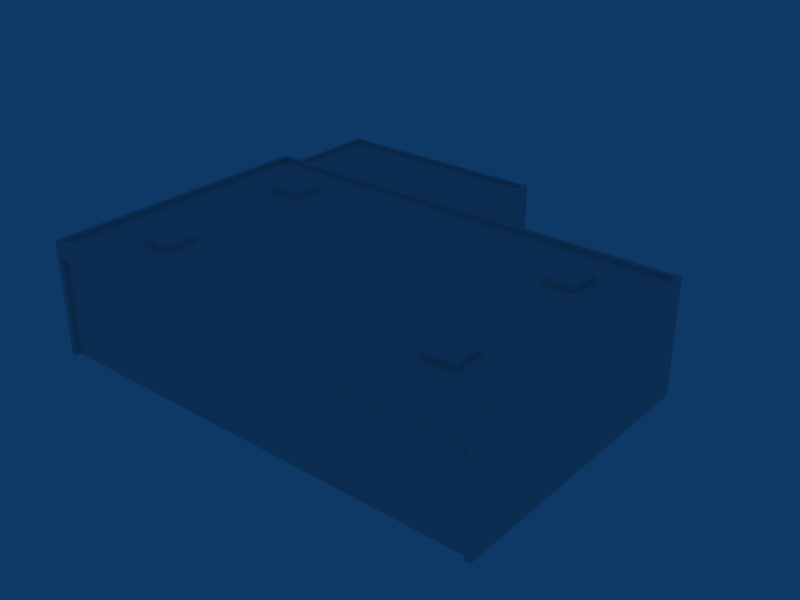 # Source: ebaw_building_ref_003.blend  (saved by Blender 2.79.0; exported with 4.5.12 LTS)
import bpy
from mathutils import Matrix  # noqa: F401  (used for matrix-valued properties, if any)

bpy.ops.wm.read_factory_settings(use_empty=True)
scene = bpy.context.scene
scene.name = 'Scene'

# ---- collections
col_collection_1 = bpy.data.collections.new('Collection 1'); scene.collection.children.link(col_collection_1)
col_collection_20 = bpy.data.collections.new('Collection 20'); scene.collection.children.link(col_collection_20)
col_collection_20.hide_render = True
col_collection_20.hide_viewport = True

# ---- materials (node trees are filled in below, after node groups)
mat_material = bpy.data.materials.new('Material')
mat_material.alpha_threshold = 0.0
mat_material.preview_render_type = 'FLAT'
mat_material.roughness = 0.5

# ---- material node trees

# ---- world
world_world = bpy.data.worlds.new('World'); scene.world = world_world
world_world.color = (0.05656, 0.2208, 0.4)
world_world.use_sun_shadow = False
world_world.sun_shadow_jitter_overblur = 0.0
world_world.cycles.sampling_method = 'NONE'
world_world.cycles.sample_map_resolution = 256

# ---- meshes
me_cube_001 = bpy.data.meshes.new('Cube.001')
me_cube_001.from_pydata([(-12.31, -5.144, 8.6), (-12.31, 5.959, 8.6), (12.31, -5.144, 8.6), (12.31, 5.959, 8.6), (-12.31, -7.944, 8.6), (-12.31, 8.759, 8.6), (12.31, -7.944, 8.6), (12.31, 8.759, 8.6), (-15.11, -7.944, 8.6), (-15.11, 8.759, 8.6), (15.11, -7.944, 8.6), (15.11, 8.759, 8.6), (-15.11, -5.144, 8.6), (-15.11, 5.959, 8.6), (15.11, -5.144, 8.6), (15.11, 5.959, 8.6), (-12.31, -5.144, 9.1), (-12.31, 5.959, 9.1), (12.31, -5.144, 9.1), (12.31, 5.959, 9.1), (-12.31, -7.944, 9.1), (-12.31, 8.759, 9.1), (12.31, -7.944, 9.1), (12.31, 8.759, 9.1), (-15.11, -7.944, 9.1), (-15.11, 8.759, 9.1), (15.11, -7.944, 9.1), (15.11, 8.759, 9.1), (-15.11, -5.144, 9.1), (-15.11, 5.959, 9.1), (15.11, -5.144, 9.1), (15.11, 5.959, 9.1), (0.0, 12.5, -1.0), (-20.0, 12.5, -1.0), (9.537e-06, 12.5, 8.0), (-20.0, 12.5, 8.0), (-20.0, 22.5, 8.0), (1.216e-05, 22.5, 8.0), (-20.0, 22.5, -1.0), (2.623e-06, 22.5, -1.0), (-19.7, 22.2, 8.0), (-0.2958, 22.2, 8.0), (-0.2958, 12.8, 8.0), (-19.7, 12.8, 8.0), (-19.7, 12.8, 7.7), (-0.2958, 12.8, 7.7), (-19.7, 22.2, 7.7), (-0.2958, 22.2, 7.7), (-20.0, -12.5, 9.0), (20.0, -12.5, 9.0), (-20.0, -12.5, -1.0), (20.0, -12.5, -1.0), (-20.0, -12.5, 7.5), (20.0, -12.5, 7.5), (-19.5, -12.5, 9.0), (19.5, -12.5, 9.0), (-19.5, -12.5, -1.0), (19.5, -12.5, -1.0), (-19.5, -12.5, 7.5), (19.5, -12.5, 7.5), (20.0, 12.5, -1.0), (20.0, 12.5, 9.0), (-20.0, 12.5, 9.0), (19.6, 12.1, 9.0), (-19.6, 12.1, 9.0), (-19.6, -12.1, 9.0), (19.6, -12.1, 9.0), (19.6, -12.1, 8.6), (19.6, 12.1, 8.6), (-19.6, -12.1, 8.6), (-19.6, 12.1, 8.6), (-19.5, -12.1, 7.5), (19.5, -12.1, 7.5), (-19.5, -12.1, -1.0), (19.5, -12.1, -1.0)], [], [(16, 28, 24, 20), (25, 29, 17, 21), (26, 30, 18, 22), (19, 31, 27, 23), (0, 16, 20, 4), (21, 17, 1, 5), (22, 18, 2, 6), (3, 19, 23, 7), (4, 20, 24, 8), (25, 21, 5, 9), (26, 22, 6, 10), (7, 23, 27, 11), (8, 24, 28, 12), (29, 25, 9, 13), (30, 26, 10, 14), (11, 27, 31, 15), (16, 0, 12, 28), (13, 1, 17, 29), (14, 2, 18, 30), (19, 3, 15, 31), (35, 36, 38, 33), (32, 39, 37, 34), (38, 36, 37, 39), (37, 36, 40, 41), (34, 37, 41, 42), (36, 35, 43, 40), (35, 34, 42, 43), (43, 42, 45, 44), (40, 43, 44, 46), (42, 41, 47, 45), (41, 40, 46, 47), (45, 47, 46, 44), (54, 48, 52, 58), (58, 59, 55, 54), (59, 53, 49, 55), (50, 56, 58, 52), (57, 51, 53, 59), (60, 61, 49, 51), (50, 48, 62, 33), (61, 60, 33, 62), (61, 62, 64, 63), (62, 48, 65, 64), (48, 49, 66, 65), (49, 61, 63, 66), (66, 63, 68, 67), (65, 66, 67, 69), (64, 65, 69, 70), (63, 64, 70, 68), (68, 70, 69, 67), (59, 58, 71, 72), (58, 56, 73, 71), (57, 59, 72, 74), (71, 73, 74, 72)])
_uv = me_cube_001.uv_layers.new(name='UVTex')
_uv.uv.foreach_set('vector', [0.1865, 0.6543, 0.127, 0.6543, 0.127, 0.6309, 0.1865, 0.6309, 0.127, 0.6309, 0.127, 0.6543, 0.1865, 0.6543, 0.1865, 0.6309, 0.127, 0.6309, 0.127, 0.6543, 0.1865, 0.6543, 0.1865, 0.6309, 0.1865, 0.6543, 0.127, 0.6543, 0.127, 0.6309, 0.1865, 0.6309, 0.1865, 0.6543, 0.1865, 0.6543, 0.1865, 0.6309, 0.1865, 0.6309, 0.1865, 0.6309, 0.1865, 0.6543, 0.1865, 0.6543, 0.1865, 0.6309, 0.1865, 0.6309, 0.1865, 0.6543, 0.1865, 0.6543, 0.1865, 0.6309, 0.1865, 0.6543, 0.1865, 0.6543, 0.1865, 0.6309, 0.1865, 0.6309, 0.1865, 0.6309, 0.1865, 0.6309, 0.127, 0.6309, 0.127, 0.6309, 0.127, 0.6309, 0.1865, 0.6309, 0.1865, 0.6309, 0.127, 0.6309, 0.127, 0.6309, 0.1865, 0.6309, 0.1865, 0.6309, 0.127, 0.6309, 0.1865, 0.6309, 0.1865, 0.6309, 0.127, 0.6309, 0.127, 0.6309, 0.127, 0.6309, 0.127, 0.6309, 0.127, 0.6543, 0.127, 0.6543, 0.127, 0.6543, 0.127, 0.6309, 0.127, 0.6309, 0.127, 0.6543, 0.127, 0.6543, 0.127, 0.6309, 0.127, 0.6309, 0.127, 0.6543, 0.127, 0.6309, 0.127, 0.6309, 0.127, 0.6543, 0.127, 0.6543, 0.1865, 0.6543, 0.1865, 0.6543, 0.127, 0.6543, 0.127, 0.6543, 0.127, 0.6543, 0.1865, 0.6543, 0.1865, 0.6543, 0.127, 0.6543, 0.127, 0.6543, 0.1865, 0.6543, 0.1865, 0.6543, 0.127, 0.6543, 0.1865, 0.6543, 0.1865, 0.6543, 0.127, 0.6543, 0.127, 0.6543, 0.9883, 0.5156, 0.8633, 0.5156, 0.8633, 0.2969, 0.9883, 0.2969, 0.5312, 0.01562, 0.6602, 0.01562, 0.6602, 0.2344, 0.5312, 0.2344, 0.007812, 0.2969, 0.007812, 0.5234, 0.2656, 0.5234, 0.2656, 0.2969, 0.2656, 0.5234, 0.007812, 0.5234, 0.01172, 0.5234, 0.2617, 0.5234, 0.6602, 0.2344, 0.5312, 0.2344, 0.5312, 0.2344, 0.6602, 0.2344, 0.9883, 0.5156, 0.8633, 0.5156, 0.8633, 0.5156, 0.9883, 0.5156, 0.8633, 0.5156, 0.8633, 0.5156, 0.8633, 0.5156, 0.8633, 0.5156, 0.8633, 0.5156, 0.8633, 0.5156, 0.8633, 0.5156, 0.8633, 0.5156, 0.9883, 0.5156, 0.8633, 0.5156, 0.8633, 0.5156, 0.9883, 0.5156, 0.6602, 0.2344, 0.5312, 0.2344, 0.5312, 0.2344, 0.6602, 0.2344, 0.2617, 0.5234, 0.01172, 0.5234, 0.01172, 0.5156, 0.2617, 0.5156, 0.4883, 0.8594, 0.4883, 0.9688, 0.007812, 0.9688, 0.007812, 0.8594, 0.01172, 0.2734, 0.007812, 0.2734, 0.007812, 0.2344, 0.01172, 0.2344, 0.01172, 0.2344, 0.5117, 0.2344, 0.5117, 0.2734, 0.01172, 0.2734, 0.5117, 0.2344, 0.5156, 0.2344, 0.5156, 0.2734, 0.5117, 0.2734, 0.007812, 0.01562, 0.01172, 0.01562, 0.01172, 0.2344, 0.007812, 0.2344, 0.5117, 0.01562, 0.5156, 0.01562, 0.5156, 0.2344, 0.5117, 0.2344, 0.9883, 0.01562, 0.9883, 0.2734, 0.6602, 0.2734, 0.6602, 0.01562, 0.8633, 0.2969, 0.8633, 0.5547, 0.5312, 0.5547, 0.5312, 0.2969, 0.5156, 0.5547, 0.5156, 0.2969, 0.007812, 0.2969, 0.007812, 0.5547, 0.8633, 0.5547, 0.8633, 0.5547, 0.8438, 0.5547, 0.8438, 0.5547, 0.8633, 0.5547, 0.5312, 0.5547, 0.5312, 0.5547, 0.8438, 0.5547, 0.007812, 0.2734, 0.5156, 0.2734, 0.5117, 0.2734, 0.01172, 0.2734, 0.9883, 0.2734, 0.6602, 0.2734, 0.6758, 0.2734, 0.9883, 0.2734, 0.9883, 0.2734, 0.6758, 0.2734, 0.6758, 0.2734, 0.9883, 0.2734, 0.01172, 0.2734, 0.5117, 0.2734, 0.5117, 0.2578, 0.01172, 0.2578, 0.8438, 0.5547, 0.5312, 0.5547, 0.5312, 0.5547, 0.8438, 0.5547, 0.8438, 0.5547, 0.8438, 0.5547, 0.8438, 0.5547, 0.8438, 0.5547, 0.9883, 0.8516, 0.007812, 0.8516, 0.007812, 0.5781, 0.9883, 0.5781, 0.5117, 0.2344, 0.01172, 0.2344, 0.01172, 0.2344, 0.5117, 0.2344, 0.01172, 0.2344, 0.01172, 0.01562, 0.01172, 0.01562, 0.01172, 0.2344, 0.5117, 0.01562, 0.5117, 0.2344, 0.5117, 0.2344, 0.5117, 0.01562, 0.01172, 0.2344, 0.01172, 0.01562, 0.5117, 0.01562, 0.5117, 0.2344])
me_cube_001.materials.append(mat_material)
me_cube_001.use_remesh_preserve_volume = False
me_cube_001.use_remesh_preserve_attributes = False
me_cube_001.use_mirror_vertex_groups = False
me_cube_001.update()
me_cube_017 = bpy.data.meshes.new('Cube.017')
me_cube_017.from_pydata([(0.0, 12.5, -1.0), (-20.0, 12.5, -1.0), (9.537e-06, 12.5, 8.0), (-20.0, 12.5, 8.0), (-20.0, 22.5, 8.0), (1.216e-05, 22.5, 8.0), (-20.0, 22.5, -1.0), (2.623e-06, 22.5, -1.0), (-19.7, 22.2, 8.0), (-0.2958, 22.2, 8.0), (-0.2958, 12.8, 8.0), (-19.7, 12.8, 8.0), (-19.7, 12.8, 7.7), (-0.2958, 12.8, 7.7), (-19.7, 22.2, 7.7), (-0.2958, 22.2, 7.7), (-20.0, -12.5, 9.0), (20.0, -12.5, 9.0), (-20.0, -12.5, -1.0), (20.0, -12.5, -1.0), (-20.0, -12.5, 7.5), (20.0, -12.5, 7.5), (-19.5, -12.5, 9.0), (19.5, -12.5, 9.0), (-19.5, -12.5, -1.0), (19.5, -12.5, -1.0), (-19.5, -12.5, 7.5), (19.5, -12.5, 7.5), (20.0, 12.5, -1.0), (20.0, 12.5, 9.0), (-20.0, 12.5, 9.0), (19.6, 12.1, 9.0), (-19.6, 12.1, 9.0), (-19.6, -12.1, 9.0), (19.6, -12.1, 9.0), (19.6, -12.1, 8.6), (19.6, 12.1, 8.6), (-19.6, -12.1, 8.6), (-19.6, 12.1, 8.6)], [], [(3, 4, 6, 1), (0, 7, 5, 2), (6, 4, 5, 7), (5, 4, 8, 9), (2, 5, 9, 10), (4, 3, 11, 8), (3, 2, 10, 11), (11, 10, 13, 12), (8, 11, 12, 14), (10, 9, 15, 13), (9, 8, 14, 15), (13, 15, 14, 12), (22, 16, 20, 26), (26, 27, 23, 22), (27, 21, 17, 23), (18, 24, 26, 20), (25, 19, 21, 27), (28, 29, 17, 19), (18, 16, 30, 1), (29, 28, 1, 30), (29, 30, 32, 31), (30, 16, 33, 32), (16, 17, 34, 33), (17, 29, 31, 34), (34, 31, 36, 35), (33, 34, 35, 37), (32, 33, 37, 38), (31, 32, 38, 36), (36, 38, 37, 35)])
_uv = me_cube_017.uv_layers.new(name='UVTex')
_uv.uv.foreach_set('vector', [0.03125, 0.03125, 0.03125, 0.2188, 0.2188, 0.2188, 0.2188, 0.03125, 0.03125, 0.03125, 0.03125, 0.2188, 0.2188, 0.2188, 0.2188, 0.03125, 0.03125, 0.03125, 0.03125, 0.2188, 0.2188, 0.2188, 0.2188, 0.03125, 0.03125, 0.03125, 0.03125, 0.2188, 0.2188, 0.2188, 0.2188, 0.03125, 0.03125, 0.03125, 0.03125, 0.2188, 0.2188, 0.2188, 0.2188, 0.03125, 0.03125, 0.03125, 0.03125, 0.2188, 0.2188, 0.2188, 0.2188, 0.03125, 0.03125, 0.03125, 0.03125, 0.2188, 0.2188, 0.2188, 0.2188, 0.03125, 0.03125, 0.03125, 0.03125, 0.2188, 0.2188, 0.2188, 0.2188, 0.03125, 0.03125, 0.03125, 0.03125, 0.2188, 0.2188, 0.2188, 0.2188, 0.03125, 0.03125, 0.03125, 0.03125, 0.2188, 0.2188, 0.2188, 0.2188, 0.03125, 0.03125, 0.03125, 0.03125, 0.2188, 0.2188, 0.2188, 0.2188, 0.03125, 0.7812, 0.03125, 0.7812, 0.2188, 0.9688, 0.2188, 0.9688, 0.03125, 0.5312, 0.03125, 0.7188, 0.03125, 0.7188, 0.2188, 0.5312, 0.2188, 0.5312, 0.03125, 0.7188, 0.03125, 0.7188, 0.2188, 0.5312, 0.2188, 0.5312, 0.03125, 0.7188, 0.03125, 0.7188, 0.2188, 0.5312, 0.2188, 0.5312, 0.03125, 0.7188, 0.03125, 0.7188, 0.2188, 0.5312, 0.2188, 0.5312, 0.03125, 0.7188, 0.03125, 0.7188, 0.2188, 0.5312, 0.2188, 0.2812, 0.03125, 0.4688, 0.03125, 0.4688, 0.2188, 0.2812, 0.2188, 0.2812, 0.03125, 0.4688, 0.03125, 0.4688, 0.2188, 0.2812, 0.2188, 0.2812, 0.03125, 0.4688, 0.03125, 0.4688, 0.2188, 0.2812, 0.2188, 0.2812, 0.03125, 0.4688, 0.03125, 0.4688, 0.2188, 0.2812, 0.2188, 0.2812, 0.03125, 0.4688, 0.03125, 0.4688, 0.2188, 0.2812, 0.2188, 0.2812, 0.03125, 0.4688, 0.03125, 0.4688, 0.2188, 0.2812, 0.2188, 0.2812, 0.03125, 0.4688, 0.03125, 0.4688, 0.2188, 0.2812, 0.2188, 0.2812, 0.03125, 0.4688, 0.03125, 0.4688, 0.2188, 0.2812, 0.2188, 0.2812, 0.03125, 0.4688, 0.03125, 0.4688, 0.2188, 0.2812, 0.2188, 0.2812, 0.03125, 0.4688, 0.03125, 0.4688, 0.2188, 0.2812, 0.2188, 0.2812, 0.03125, 0.4688, 0.03125, 0.4688, 0.2188, 0.2812, 0.2188, 0.03125, 0.2812, 0.2188, 0.2812, 0.2188, 0.4688, 0.03125, 0.4688])
me_cube_017.use_remesh_preserve_volume = False
me_cube_017.use_remesh_preserve_attributes = False
me_cube_017.use_mirror_vertex_groups = False
me_cube_017.update()
me_cube_016 = bpy.data.meshes.new('Cube.016')
me_cube_016.from_pydata([(-19.5, -12.5, 7.5), (-19.5, -12.5, -1.0), (-14.63, -12.5, 7.5), (-14.63, -12.5, -1.0), (-14.63, -12.7, -1.0), (-19.5, -12.7, -1.0), (-14.63, -12.7, 7.5), (-19.5, -12.7, 7.5)], [], [(1, 0, 2, 3), (3, 4, 5, 1), (0, 7, 6, 2), (7, 0, 1, 5), (4, 6, 7, 5), (3, 2, 6, 4)])
_uv = me_cube_016.uv_layers.new(name='UVTex')
_uv.uv.foreach_set('vector', [0.2188, 0.2188, 0.2188, 0.03125, 0.03125, 0.03125, 0.03125, 0.2188, 0.03125, 0.03125, 0.03125, 0.2188, 0.2188, 0.2188, 0.2188, 0.03125, 0.03125, 0.03125, 0.03125, 0.2188, 0.2188, 0.2188, 0.2188, 0.03125, 0.2188, 0.2188, 0.2188, 0.03125, 0.03125, 0.03125, 0.03125, 0.2188, 0.03125, 0.03125, 0.03125, 0.2188, 0.2188, 0.2188, 0.2188, 0.03125, 0.03125, 0.03125, 0.03125, 0.2188, 0.2188, 0.2188, 0.2188, 0.03125])
me_cube_016.use_remesh_preserve_volume = False
me_cube_016.use_remesh_preserve_attributes = False
me_cube_016.use_mirror_vertex_groups = False
me_cube_016.update()
me_cube_015 = bpy.data.meshes.new('Cube.015')
me_cube_015.from_pydata([(-14.63, -12.7, 7.5), (-9.75, -12.7, 7.5), (-14.63, -12.7, -1.0), (-9.75, -12.7, -1.0), (-9.75, -12.5, -1.0), (-14.63, -12.5, -1.0), (-9.75, -12.5, 7.5), (-14.63, -12.5, 7.5)], [], [(0, 2, 3, 1), (7, 0, 1, 6), (4, 3, 2, 5), (6, 4, 5, 7), (0, 7, 5, 2), (1, 3, 4, 6)])
_uv = me_cube_015.uv_layers.new(name='UVTex')
_uv.uv.foreach_set('vector', [0.2188, 0.2188, 0.2188, 0.03125, 0.03125, 0.03125, 0.03125, 0.2188, 0.03125, 0.03125, 0.03125, 0.2188, 0.2188, 0.2188, 0.2188, 0.03125, 0.03125, 0.03125, 0.03125, 0.2188, 0.2188, 0.2188, 0.2188, 0.03125, 0.2188, 0.2188, 0.2188, 0.03125, 0.03125, 0.03125, 0.03125, 0.2188, 0.03125, 0.03125, 0.03125, 0.2188, 0.2188, 0.2188, 0.2188, 0.03125, 0.03125, 0.03125, 0.03125, 0.2188, 0.2188, 0.2188, 0.2188, 0.03125])
me_cube_015.use_remesh_preserve_volume = False
me_cube_015.use_remesh_preserve_attributes = False
me_cube_015.use_mirror_vertex_groups = False
me_cube_015.update()
me_cube_014 = bpy.data.meshes.new('Cube.014')
me_cube_014.from_pydata([(-4.875, -12.7, 7.5), (0.0, -12.7, 7.5), (-4.875, -12.7, -1.0), (0.0, -12.7, -1.0), (-4.875, -12.5, -1.0), (-4.875, -12.5, 7.5), (0.0, -12.5, -1.0), (0.0, -12.5, 7.5)], [], [(0, 2, 3, 1), (5, 0, 1, 7), (6, 3, 2, 4), (7, 6, 4, 5), (0, 5, 4, 2), (1, 3, 6, 7)])
_uv = me_cube_014.uv_layers.new(name='UVTex')
_uv.uv.foreach_set('vector', [0.2188, 0.2188, 0.2188, 0.03125, 0.03125, 0.03125, 0.03125, 0.2188, 0.03125, 0.03125, 0.03125, 0.2188, 0.2188, 0.2188, 0.2188, 0.03125, 0.03125, 0.03125, 0.03125, 0.2188, 0.2188, 0.2188, 0.2188, 0.03125, 0.2188, 0.2188, 0.2188, 0.03125, 0.03125, 0.03125, 0.03125, 0.2188, 0.03125, 0.03125, 0.03125, 0.2188, 0.2188, 0.2188, 0.2188, 0.03125, 0.03125, 0.03125, 0.03125, 0.2188, 0.2188, 0.2188, 0.2188, 0.03125])
me_cube_014.use_remesh_preserve_volume = False
me_cube_014.use_remesh_preserve_attributes = False
me_cube_014.use_mirror_vertex_groups = False
me_cube_014.update()
me_cube_013 = bpy.data.meshes.new('Cube.013')
me_cube_013.from_pydata([(-9.75, -12.7, 7.5), (-4.875, -12.7, 7.5), (-9.75, -12.7, -1.0), (-4.875, -12.7, -1.0), (-4.875, -12.5, -1.0), (-9.75, -12.5, -1.0), (-4.875, -12.5, 7.5), (-9.75, -12.5, 7.5)], [], [(0, 2, 3, 1), (7, 0, 1, 6), (4, 3, 2, 5), (6, 4, 5, 7), (0, 7, 5, 2), (1, 3, 4, 6)])
_uv = me_cube_013.uv_layers.new(name='UVTex')
_uv.uv.foreach_set('vector', [0.2188, 0.2188, 0.2188, 0.03125, 0.03125, 0.03125, 0.03125, 0.2188, 0.03125, 0.03125, 0.03125, 0.2188, 0.2188, 0.2188, 0.2188, 0.03125, 0.03125, 0.03125, 0.03125, 0.2188, 0.2188, 0.2188, 0.2188, 0.03125, 0.2188, 0.2188, 0.2188, 0.03125, 0.03125, 0.03125, 0.03125, 0.2188, 0.03125, 0.03125, 0.03125, 0.2188, 0.2188, 0.2188, 0.2188, 0.03125, 0.03125, 0.03125, 0.03125, 0.2188, 0.2188, 0.2188, 0.2188, 0.03125])
me_cube_013.use_remesh_preserve_volume = False
me_cube_013.use_remesh_preserve_attributes = False
me_cube_013.use_mirror_vertex_groups = False
me_cube_013.update()
me_cube_012 = bpy.data.meshes.new('Cube.012')
me_cube_012.from_pydata([(0.0, -12.5, 7.5), (0.0, -12.5, -1.0), (4.875, -12.5, 7.5), (4.875, -12.5, -1.0), (0.0, -12.7, -1.0), (4.875, -12.7, -1.0), (0.0, -12.7, 7.5), (4.875, -12.7, 7.5)], [], [(3, 2, 7, 5), (0, 2, 3, 1), (5, 4, 1, 3), (2, 0, 6, 7), (4, 5, 7, 6), (0, 1, 4, 6)])
_uv = me_cube_012.uv_layers.new(name='UVTex')
_uv.uv.foreach_set('vector', [0.2188, 0.2188, 0.2188, 0.03125, 0.03125, 0.03125, 0.03125, 0.2188, 0.03125, 0.03125, 0.03125, 0.2188, 0.2188, 0.2188, 0.2188, 0.03125, 0.03125, 0.03125, 0.03125, 0.2188, 0.2188, 0.2188, 0.2188, 0.03125, 0.2188, 0.2188, 0.2188, 0.03125, 0.03125, 0.03125, 0.03125, 0.2188, 0.03125, 0.03125, 0.03125, 0.2188, 0.2188, 0.2188, 0.2188, 0.03125, 0.03125, 0.03125, 0.03125, 0.2188, 0.2188, 0.2188, 0.2188, 0.03125])
me_cube_012.use_remesh_preserve_volume = False
me_cube_012.use_remesh_preserve_attributes = False
me_cube_012.use_mirror_vertex_groups = False
me_cube_012.update()
me_cube_011 = bpy.data.meshes.new('Cube.011')
me_cube_011.from_pydata([(9.75, -12.5, 7.5), (4.875, -12.5, 7.5), (9.75, -12.5, -1.0), (4.875, -12.5, -1.0), (4.875, -12.7, -1.0), (9.75, -12.7, -1.0), (4.875, -12.7, 7.5), (9.75, -12.7, 7.5)], [], [(3, 4, 6, 1), (2, 0, 7, 5), (1, 0, 2, 3), (5, 4, 3, 2), (0, 1, 6, 7), (4, 5, 7, 6)])
_uv = me_cube_011.uv_layers.new(name='UVTex')
_uv.uv.foreach_set('vector', [0.2188, 0.2188, 0.2188, 0.03125, 0.03125, 0.03125, 0.03125, 0.2188, 0.03125, 0.03125, 0.03125, 0.2188, 0.2188, 0.2188, 0.2188, 0.03125, 0.03125, 0.03125, 0.03125, 0.2188, 0.2188, 0.2188, 0.2188, 0.03125, 0.2188, 0.2188, 0.2188, 0.03125, 0.03125, 0.03125, 0.03125, 0.2188, 0.03125, 0.03125, 0.03125, 0.2188, 0.2188, 0.2188, 0.2188, 0.03125, 0.03125, 0.03125, 0.03125, 0.2188, 0.2188, 0.2188, 0.2188, 0.03125])
me_cube_011.use_remesh_preserve_volume = False
me_cube_011.use_remesh_preserve_attributes = False
me_cube_011.use_mirror_vertex_groups = False
me_cube_011.update()
me_cube_002 = bpy.data.meshes.new('Cube.002')
me_cube_002.from_pydata([(14.63, -12.5, 7.5), (9.75, -12.5, 7.5), (14.63, -12.5, -1.0), (9.75, -12.5, -1.0), (9.75, -12.7, -1.0), (14.63, -12.7, -1.0), (9.75, -12.7, 7.5), (14.63, -12.7, 7.5)], [], [(3, 4, 6, 1), (2, 0, 7, 5), (1, 0, 2, 3), (5, 4, 3, 2), (0, 1, 6, 7), (4, 5, 7, 6)])
_uv = me_cube_002.uv_layers.new(name='UVTex')
_uv.uv.foreach_set('vector', [0.2188, 0.2188, 0.2188, 0.03125, 0.03125, 0.03125, 0.03125, 0.2188, 0.03125, 0.03125, 0.03125, 0.2188, 0.2188, 0.2188, 0.2188, 0.03125, 0.03125, 0.03125, 0.03125, 0.2188, 0.2188, 0.2188, 0.2188, 0.03125, 0.2188, 0.2188, 0.2188, 0.03125, 0.03125, 0.03125, 0.03125, 0.2188, 0.03125, 0.03125, 0.03125, 0.2188, 0.2188, 0.2188, 0.2188, 0.03125, 0.03125, 0.03125, 0.03125, 0.2188, 0.2188, 0.2188, 0.2188, 0.03125])
me_cube_002.use_remesh_preserve_volume = False
me_cube_002.use_remesh_preserve_attributes = False
me_cube_002.use_mirror_vertex_groups = False
me_cube_002.update()
me_cube = bpy.data.meshes.new('Cube')
me_cube.from_pydata([(19.5, -12.7, 7.5), (14.63, -12.7, 7.5), (19.5, -12.7, -1.0), (14.63, -12.7, -1.0), (14.63, -12.5, -1.0), (14.63, -12.5, 7.5), (19.5, -12.5, -1.0), (19.5, -12.5, 7.5)], [], [(1, 5, 4, 3), (0, 1, 3, 2), (0, 2, 6, 7), (1, 0, 7, 5), (2, 3, 4, 6), (6, 4, 5, 7)])
_uv = me_cube.uv_layers.new(name='UVTex')
_uv.uv.foreach_set('vector', [0.2188, 0.2188, 0.2188, 0.03125, 0.03125, 0.03125, 0.03125, 0.2188, 0.03125, 0.03125, 0.03125, 0.2188, 0.2188, 0.2188, 0.2188, 0.03125, 0.03125, 0.03125, 0.03125, 0.2188, 0.2188, 0.2188, 0.2188, 0.03125, 0.2188, 0.2188, 0.2188, 0.03125, 0.03125, 0.03125, 0.03125, 0.2188, 0.03125, 0.03125, 0.03125, 0.2188, 0.2188, 0.2188, 0.2188, 0.03125, 0.03125, 0.03125, 0.03125, 0.2188, 0.2188, 0.2188, 0.2188, 0.03125])
me_cube.use_remesh_preserve_volume = False
me_cube.use_remesh_preserve_attributes = False
me_cube.use_mirror_vertex_groups = False
me_cube.update()

# ---- objects
ob_building = bpy.data.objects.new('Building', me_cube_001)
ob_building_001 = bpy.data.objects.new('Building.001', me_cube_017)
ob_doorl1_001 = bpy.data.objects.new('DoorL1.001', me_cube_016)
ob_doorl2_001 = bpy.data.objects.new('DoorL2.001', me_cube_015)
ob_doorl4_001 = bpy.data.objects.new('DoorL4.001', me_cube_014)
ob_doorl3_001 = bpy.data.objects.new('DoorL3.001', me_cube_013)
ob_doorr4_001 = bpy.data.objects.new('DoorR4.001', me_cube_012)
ob_doorr3_001 = bpy.data.objects.new('DoorR3.001', me_cube_011)
ob_doorr2_001 = bpy.data.objects.new('DoorR2.001', me_cube_002)
ob_doorr1_001 = bpy.data.objects.new('DoorR1.001', me_cube)

# ---- transforms, parenting, visibility, modifiers, constraints
ob_building.location = (0.0, 0.0, 1.0)
ob_building.lock_rotations_4d = False
ob_building.empty_display_type = 'ARROWS'
ob_building.lineart.crease_threshold = 0.0
ob_building_001.location = (0.0, 0.0, 1.0)
ob_building_001.lock_rotations_4d = False
ob_building_001.empty_display_type = 'ARROWS'
ob_building_001.lineart.crease_threshold = 0.0
ob_doorl1_001.location = (0.0, 0.0, 1.0)
ob_doorl1_001.lock_rotations_4d = False
ob_doorl1_001.empty_display_type = 'ARROWS'
ob_doorl1_001.lineart.crease_threshold = 0.0
ob_doorl2_001.location = (0.0, -0.2, 1.0)
ob_doorl2_001.lock_rotations_4d = False
ob_doorl2_001.empty_display_type = 'ARROWS'
ob_doorl2_001.lineart.crease_threshold = 0.0
ob_doorl4_001.location = (0.0, -0.2, 1.0)
ob_doorl4_001.lock_rotations_4d = False
ob_doorl4_001.empty_display_type = 'ARROWS'
ob_doorl4_001.lineart.crease_threshold = 0.0
ob_doorl3_001.location = (0.0, 0.0, 1.0)
ob_doorl3_001.lock_rotations_4d = False
ob_doorl3_001.empty_display_type = 'ARROWS'
ob_doorl3_001.lineart.crease_threshold = 0.0
ob_doorr4_001.location = (0.0, 0.0, 1.0)
ob_doorr4_001.lock_rotations_4d = False
ob_doorr4_001.empty_display_type = 'ARROWS'
ob_doorr4_001.lineart.crease_threshold = 0.0
ob_doorr3_001.location = (0.0, -0.2, 1.0)
ob_doorr3_001.lock_rotations_4d = False
ob_doorr3_001.empty_display_type = 'ARROWS'
ob_doorr3_001.lineart.crease_threshold = 0.0
ob_doorr2_001.location = (0.0, 0.0, 1.0)
ob_doorr2_001.lock_rotations_4d = False
ob_doorr2_001.empty_display_type = 'ARROWS'
ob_doorr2_001.lineart.crease_threshold = 0.0
ob_doorr1_001.location = (0.0, -0.2, 1.0)
ob_doorr1_001.lock_rotations_4d = False
ob_doorr1_001.empty_display_type = 'ARROWS'
ob_doorr1_001.lineart.crease_threshold = 0.0

# ---- collection membership
col_collection_1.objects.link(ob_building)
col_collection_20.objects.link(ob_building_001)
col_collection_20.objects.link(ob_doorl1_001)
col_collection_20.objects.link(ob_doorl2_001)
col_collection_20.objects.link(ob_doorl4_001)
col_collection_20.objects.link(ob_doorl3_001)
col_collection_20.objects.link(ob_doorr4_001)
col_collection_20.objects.link(ob_doorr3_001)
col_collection_20.objects.link(ob_doorr2_001)
col_collection_20.objects.link(ob_doorr1_001)

# ---- scene / render settings (as saved in the file)
scene.frame_start = 1; scene.frame_end = 250; scene.frame_set(1)
scene.render.engine = 'BLENDER_EEVEE_NEXT'
scene.render.image_settings.file_format = 'JPEG'
scene.render.image_settings.color_mode = 'RGB'
scene.render.image_settings.compression = 90
scene.render.resolution_x = 800
scene.render.resolution_y = 600
scene.render.pixel_aspect_x = 100.0
scene.render.pixel_aspect_y = 100.0
scene.render.fps = 25
scene.render.dither_intensity = 0.0
scene.render.use_compositing = False
scene.render.use_sequencer = False
scene.render.bake_margin = 2
scene.render.bake_bias = 0.0
scene.render.use_stamp_time = False
scene.render.use_stamp_date = False
scene.render.use_stamp_frame = False
scene.render.use_stamp_camera = False
scene.render.use_stamp_scene = False
scene.render.use_stamp_filename = False
scene.render.use_stamp_render_time = False
scene.render.stamp_font_size = 0
scene.cycles.use_denoising = False
scene.cycles.samples = 10
scene.cycles.sampling_pattern = 'TABULATED_SOBOL'
scene.cycles.light_sampling_threshold = 0.0
scene.cycles.use_adaptive_sampling = False
scene.cycles.use_light_tree = False
scene.cycles.blur_glossy = 0.0
scene.cycles.volume_bounces = 1
scene.cycles.pixel_filter_type = 'GAUSSIAN'
scene.cycles.sample_clamp_indirect = 0.0
scene.view_settings.view_transform = 'Raw'
bpy.context.view_layer.update()

# ---- added for rendering (the .blend has no active camera): camera
cam_auto = bpy.data.cameras.new('AutoCamera')
cam_auto.lens = 50.0
cam_auto.sensor_width = 36.0
cam_auto.clip_end = 1000.0
ob_auto_camera = bpy.data.objects.new('AutoCamera', cam_auto)
scene.collection.objects.link(ob_auto_camera)
ob_auto_camera.location = (50.3568, -55.5282, 44.8354)
ob_auto_camera.rotation_euler = (1.09748, -7.21219e-08, 0.694738)
scene.camera = ob_auto_camera
bpy.context.view_layer.update()
